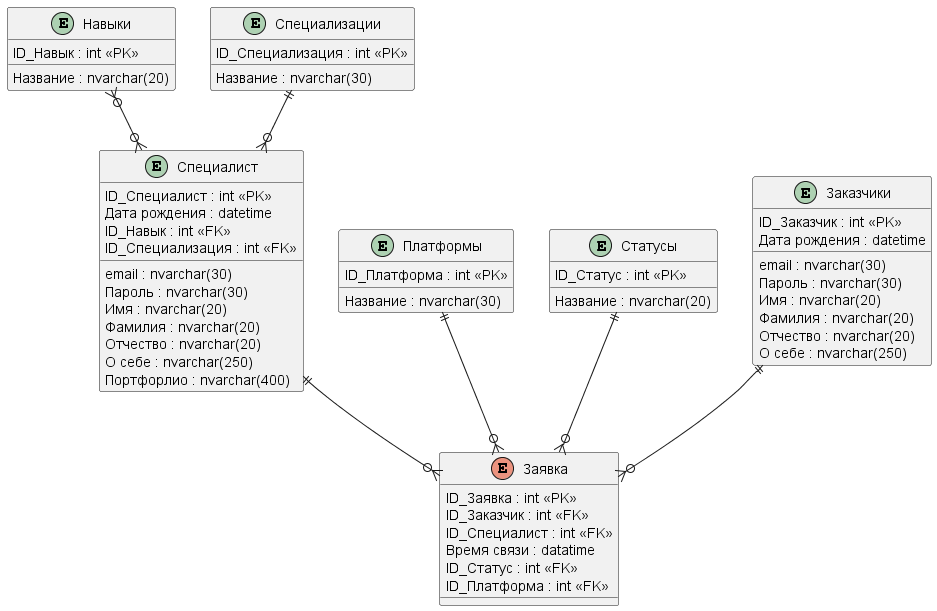

The diagram above was rendered by PlantUML. Its source (embedded in the PNG):
@startuml "erd"

entity "Навыки" as skills
{
    ID_Навык : int <<PK>>
    Название : nvarchar(20)
}

entity "Специализации" as spec_enum
{
    ID_Специализация : int <<PK>>
    Название : nvarchar(30)
}

entity "Платформы" as platf 
{
    ID_Платформа : int <<PK>>
    Название : nvarchar(30)
}

entity "Статусы" as statuses
{
    ID_Статус : int <<PK>>
    Название : nvarchar(20)
}

entity "Заказчики" as cust 
{
    ID_Заказчик : int <<PK>>
    email : nvarchar(30)
    Пароль : nvarchar(30)
    Имя : nvarchar(20)
    Фамилия : nvarchar(20)
    Отчество : nvarchar(20)
    Дата рождения : datetime 
    О себе : nvarchar(250)
}

entity "Специалист" as spec 
{
    ID_Специалист : int <<PK>>
    email : nvarchar(30)
    Пароль : nvarchar(30)
    Имя : nvarchar(20)
    Фамилия : nvarchar(20)
    Отчество : nvarchar(20)
    Дата рождения : datetime 
    О себе : nvarchar(250)
    ID_Навык : int <<FK>>
    ID_Специализация : int <<FK>>
    Портфорлио : nvarchar(400)
}

enum "Заявка" as request 
{
    ID_Заявка : int <<PK>>
    ID_Заказчик : int <<FK>>
    ID_Специалист : int <<FK>>
    Время связи : datatime 
    ID_Статус : int <<FK>>
    ID_Платформа : int <<FK>>
}

cust ||--o{ request
spec ||--o{ request 
statuses ||--o{ request
platf ||--o{ request
spec_enum ||--o{ spec 
skills }o--o{ spec 


@enduml